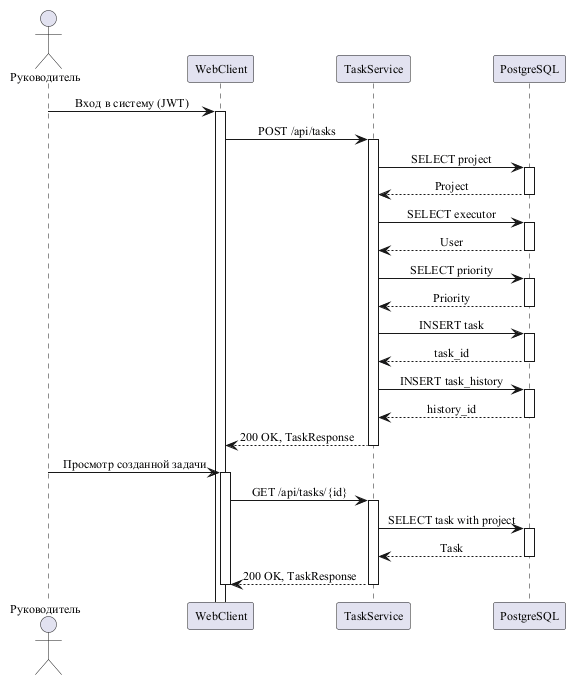

The diagram above was rendered by PlantUML. Its source (embedded in the PNG):
@startuml
' ---------- Диаграмма последовательности: Поставить задачу ----------
skinparam defaultFontName "Times New Roman"
skinparam defaultFontSize 12
skinparam shadowing false
skinparam sequenceMessageAlign center

actor "Руководитель" as Manager
participant "WebClient" as Client
participant "TaskService" as Service
participant "PostgreSQL" as DB

Manager -> Client: Вход в систему (JWT)
activate Client

Client -> Service: POST /api/tasks
activate Service

Service -> DB: SELECT project
activate DB
DB --> Service: Project
deactivate DB

Service -> DB: SELECT executor
activate DB
DB --> Service: User
deactivate DB

Service -> DB: SELECT priority
activate DB
DB --> Service: Priority
deactivate DB

Service -> DB: INSERT task
activate DB
DB --> Service: task_id
deactivate DB

Service -> DB: INSERT task_history
activate DB
DB --> Service: history_id
deactivate DB

Service --> Client: 200 OK, TaskResponse
deactivate Service

Manager -> Client: Просмотр созданной задачи
activate Client

Client -> Service: GET /api/tasks/{id}
activate Service

Service -> DB: SELECT task with project
activate DB
DB --> Service: Task
deactivate DB

Service --> Client: 200 OK, TaskResponse
deactivate Service

deactivate Client

@enduml